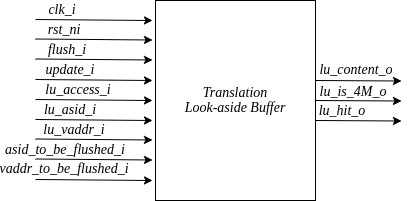

The diagram above was exported from draw.io. Its source (the exported page's mxGraphModel, read from the mxfile embedded in the PNG):
<mxGraphModel dx="556" dy="306" grid="1" gridSize="10" guides="1" tooltips="1" connect="1" arrows="1" fold="1" page="1" pageScale="1" pageWidth="850" pageHeight="1100" math="0" shadow="0">
  <root>
    <mxCell id="0" />
    <mxCell id="1" parent="0" />
    <mxCell id="OpJqIxd2Dl41RmLi97RT-1" value="&lt;p style=&quot;line-height: 120%;&quot;&gt;&lt;font style=&quot;font-size: 14px;&quot; face=&quot;Times New Roman&quot;&gt;&lt;i&gt;Translation&lt;br&gt;Look-aside Buffer&lt;/i&gt;&lt;/font&gt;&lt;/p&gt;" style="rounded=0;whiteSpace=wrap;html=1;" parent="1" vertex="1">
      <mxGeometry x="280" y="80" width="160" height="200" as="geometry" />
    </mxCell>
    <mxCell id="OpJqIxd2Dl41RmLi97RT-3" value="" style="endArrow=classic;html=1;rounded=0;entryX=-0.015;entryY=0.092;entryDx=0;entryDy=0;entryPerimeter=0;" parent="1" edge="1">
      <mxGeometry width="50" height="50" relative="1" as="geometry">
        <mxPoint x="160" y="99" as="sourcePoint" />
        <mxPoint x="277" y="100" as="targetPoint" />
      </mxGeometry>
    </mxCell>
    <mxCell id="OpJqIxd2Dl41RmLi97RT-4" value="" style="endArrow=classic;html=1;rounded=0;entryX=-0.015;entryY=0.092;entryDx=0;entryDy=0;entryPerimeter=0;" parent="1" edge="1">
      <mxGeometry width="50" height="50" relative="1" as="geometry">
        <mxPoint x="160" y="118.5" as="sourcePoint" />
        <mxPoint x="277" y="119.5" as="targetPoint" />
      </mxGeometry>
    </mxCell>
    <mxCell id="OpJqIxd2Dl41RmLi97RT-5" value="" style="endArrow=classic;html=1;rounded=0;entryX=-0.015;entryY=0.092;entryDx=0;entryDy=0;entryPerimeter=0;" parent="1" edge="1">
      <mxGeometry width="50" height="50" relative="1" as="geometry">
        <mxPoint x="160" y="138.5" as="sourcePoint" />
        <mxPoint x="277" y="139.5" as="targetPoint" />
      </mxGeometry>
    </mxCell>
    <mxCell id="OpJqIxd2Dl41RmLi97RT-6" value="" style="endArrow=classic;html=1;rounded=0;entryX=-0.015;entryY=0.092;entryDx=0;entryDy=0;entryPerimeter=0;" parent="1" edge="1">
      <mxGeometry width="50" height="50" relative="1" as="geometry">
        <mxPoint x="160" y="159" as="sourcePoint" />
        <mxPoint x="277" y="160" as="targetPoint" />
      </mxGeometry>
    </mxCell>
    <mxCell id="OpJqIxd2Dl41RmLi97RT-7" value="" style="endArrow=classic;html=1;rounded=0;entryX=-0.015;entryY=0.092;entryDx=0;entryDy=0;entryPerimeter=0;" parent="1" edge="1">
      <mxGeometry width="50" height="50" relative="1" as="geometry">
        <mxPoint x="160" y="179" as="sourcePoint" />
        <mxPoint x="277" y="180" as="targetPoint" />
      </mxGeometry>
    </mxCell>
    <mxCell id="OpJqIxd2Dl41RmLi97RT-9" value="" style="endArrow=classic;html=1;rounded=0;entryX=-0.015;entryY=0.092;entryDx=0;entryDy=0;entryPerimeter=0;" parent="1" edge="1">
      <mxGeometry width="50" height="50" relative="1" as="geometry">
        <mxPoint x="160" y="199" as="sourcePoint" />
        <mxPoint x="277" y="200" as="targetPoint" />
      </mxGeometry>
    </mxCell>
    <mxCell id="OpJqIxd2Dl41RmLi97RT-10" value="" style="endArrow=classic;html=1;rounded=0;entryX=-0.015;entryY=0.092;entryDx=0;entryDy=0;entryPerimeter=0;" parent="1" edge="1">
      <mxGeometry width="50" height="50" relative="1" as="geometry">
        <mxPoint x="160" y="218.5" as="sourcePoint" />
        <mxPoint x="277" y="219.5" as="targetPoint" />
      </mxGeometry>
    </mxCell>
    <mxCell id="OpJqIxd2Dl41RmLi97RT-11" value="" style="endArrow=classic;html=1;rounded=0;entryX=-0.015;entryY=0.092;entryDx=0;entryDy=0;entryPerimeter=0;" parent="1" edge="1">
      <mxGeometry width="50" height="50" relative="1" as="geometry">
        <mxPoint x="160" y="238.5" as="sourcePoint" />
        <mxPoint x="277" y="239.5" as="targetPoint" />
      </mxGeometry>
    </mxCell>
    <mxCell id="OpJqIxd2Dl41RmLi97RT-12" value="" style="endArrow=classic;html=1;rounded=0;entryX=-0.015;entryY=0.092;entryDx=0;entryDy=0;entryPerimeter=0;" parent="1" edge="1">
      <mxGeometry width="50" height="50" relative="1" as="geometry">
        <mxPoint x="160" y="259" as="sourcePoint" />
        <mxPoint x="277" y="260" as="targetPoint" />
      </mxGeometry>
    </mxCell>
    <mxCell id="OpJqIxd2Dl41RmLi97RT-15" value="" style="endArrow=classic;html=1;rounded=0;" parent="1" edge="1">
      <mxGeometry width="50" height="50" relative="1" as="geometry">
        <mxPoint x="440" y="200" as="sourcePoint" />
        <mxPoint x="526" y="200.5" as="targetPoint" />
      </mxGeometry>
    </mxCell>
    <mxCell id="OpJqIxd2Dl41RmLi97RT-17" value="" style="endArrow=classic;html=1;rounded=0;" parent="1" edge="1">
      <mxGeometry width="50" height="50" relative="1" as="geometry">
        <mxPoint x="440" y="180" as="sourcePoint" />
        <mxPoint x="526" y="180.5" as="targetPoint" />
      </mxGeometry>
    </mxCell>
    <mxCell id="OpJqIxd2Dl41RmLi97RT-18" value="" style="endArrow=classic;html=1;rounded=0;" parent="1" edge="1">
      <mxGeometry width="50" height="50" relative="1" as="geometry">
        <mxPoint x="440" y="160" as="sourcePoint" />
        <mxPoint x="526" y="160.5" as="targetPoint" />
      </mxGeometry>
    </mxCell>
    <mxCell id="LsxtIbrTTcov_hdp0zsf-4" value="clk_i" style="text;html=1;strokeColor=none;fillColor=none;align=center;verticalAlign=middle;whiteSpace=wrap;rounded=0;fontSize=14;fontStyle=2;fontFamily=Times New Roman;" vertex="1" parent="1">
      <mxGeometry x="177" y="85" width="20" height="10" as="geometry" />
    </mxCell>
    <mxCell id="LsxtIbrTTcov_hdp0zsf-5" value="rst_ni" style="text;html=1;strokeColor=none;fillColor=none;align=center;verticalAlign=middle;whiteSpace=wrap;rounded=0;fontSize=14;fontStyle=2;fontFamily=Times New Roman;" vertex="1" parent="1">
      <mxGeometry x="179" y="105" width="20" height="10" as="geometry" />
    </mxCell>
    <mxCell id="LsxtIbrTTcov_hdp0zsf-8" value="flush_i" style="text;html=1;strokeColor=none;fillColor=none;align=center;verticalAlign=middle;whiteSpace=wrap;rounded=0;fontSize=14;fontStyle=2;fontFamily=Times New Roman;" vertex="1" parent="1">
      <mxGeometry x="182" y="125" width="20" height="10" as="geometry" />
    </mxCell>
    <mxCell id="LsxtIbrTTcov_hdp0zsf-11" value="update_i" style="text;html=1;strokeColor=none;fillColor=none;align=center;verticalAlign=middle;whiteSpace=wrap;rounded=0;fontSize=14;fontStyle=2;fontFamily=Times New Roman;" vertex="1" parent="1">
      <mxGeometry x="185" y="145" width="20" height="10" as="geometry" />
    </mxCell>
    <mxCell id="LsxtIbrTTcov_hdp0zsf-12" value="lu_access_i" style="text;html=1;strokeColor=none;fillColor=none;align=center;verticalAlign=middle;whiteSpace=wrap;rounded=0;fontSize=14;fontStyle=2;fontFamily=Times New Roman;" vertex="1" parent="1">
      <mxGeometry x="193" y="165" width="20" height="10" as="geometry" />
    </mxCell>
    <mxCell id="LsxtIbrTTcov_hdp0zsf-13" value="lu_asid_i" style="text;html=1;strokeColor=none;fillColor=none;align=center;verticalAlign=middle;whiteSpace=wrap;rounded=0;fontSize=14;fontStyle=2;fontFamily=Times New Roman;" vertex="1" parent="1">
      <mxGeometry x="185" y="187" width="20" height="5" as="geometry" />
    </mxCell>
    <mxCell id="LsxtIbrTTcov_hdp0zsf-14" value="lu_vaddr_i" style="text;html=1;strokeColor=none;fillColor=none;align=center;verticalAlign=middle;whiteSpace=wrap;rounded=0;fontSize=14;fontStyle=2;fontFamily=Times New Roman;" vertex="1" parent="1">
      <mxGeometry x="189" y="205" width="20" height="10" as="geometry" />
    </mxCell>
    <mxCell id="LsxtIbrTTcov_hdp0zsf-15" value="asid_to_be_flushed_i" style="text;html=1;strokeColor=none;fillColor=none;align=center;verticalAlign=middle;whiteSpace=wrap;rounded=0;fontSize=14;fontStyle=2;fontFamily=Times New Roman;" vertex="1" parent="1">
      <mxGeometry x="180" y="225" width="20" height="10" as="geometry" />
    </mxCell>
    <mxCell id="LsxtIbrTTcov_hdp0zsf-16" value="vaddr_to_be_flushed_i" style="text;html=1;strokeColor=none;fillColor=none;align=center;verticalAlign=middle;whiteSpace=wrap;rounded=0;fontSize=14;fontStyle=2;fontFamily=Times New Roman;" vertex="1" parent="1">
      <mxGeometry x="179" y="244" width="20" height="10" as="geometry" />
    </mxCell>
    <mxCell id="LsxtIbrTTcov_hdp0zsf-18" value="lu_content_o" style="text;html=1;strokeColor=none;fillColor=none;align=center;verticalAlign=middle;whiteSpace=wrap;rounded=0;fontSize=14;fontStyle=2;fontFamily=Times New Roman;" vertex="1" parent="1">
      <mxGeometry x="471" y="145" width="20" height="10" as="geometry" />
    </mxCell>
    <mxCell id="LsxtIbrTTcov_hdp0zsf-19" value="lu_is_4M_o" style="text;html=1;strokeColor=none;fillColor=none;align=center;verticalAlign=middle;whiteSpace=wrap;rounded=0;fontSize=14;fontStyle=2;fontFamily=Times New Roman;" vertex="1" parent="1">
      <mxGeometry x="468" y="169" width="20" height="5" as="geometry" />
    </mxCell>
    <mxCell id="LsxtIbrTTcov_hdp0zsf-20" value="lu_hit_o" style="text;html=1;strokeColor=none;fillColor=none;align=center;verticalAlign=middle;whiteSpace=wrap;rounded=0;fontSize=14;fontStyle=2;fontFamily=Times New Roman;" vertex="1" parent="1">
      <mxGeometry x="457" y="186" width="20" height="10" as="geometry" />
    </mxCell>
  </root>
</mxGraphModel>